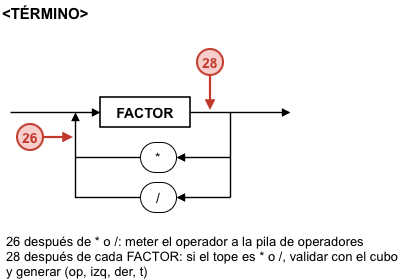

The diagram above was exported from draw.io. Its source (the exported page's mxGraphModel, read from the mxfile embedded in the PNG):
<mxGraphModel dx="1054" dy="680" grid="1" gridSize="10" guides="1" tooltips="1" connect="1" arrows="1" fold="1" page="1" pageScale="1" pageWidth="1169" pageHeight="827" math="0" shadow="0">
  <root>
    <mxCell id="0" />
    <mxCell id="1" parent="0" />
    <mxCell id="c284" parent="1" style="text;html=0;fillColor=none;strokeColor=none;fontColor=#000000;fontStyle=1;fontSize=15;align=left;verticalAlign=middle;fontFamily=Arial;" value="&lt;TÉRMINO&gt;" vertex="1">
      <mxGeometry height="24" width="200" x="10" y="8" as="geometry" />
    </mxCell>
    <mxCell id="c285" edge="1" parent="1" style="endArrow=block;endFill=1;endSize=5;html=1;rounded=0;strokeColor=#000000;strokeWidth=1.4;">
      <mxGeometry relative="1" as="geometry">
        <mxPoint x="20" y="120" as="sourcePoint" />
        <mxPoint x="110" y="120" as="targetPoint" />
      </mxGeometry>
    </mxCell>
    <mxCell id="c286" edge="1" parent="1" style="endArrow=block;endFill=1;endSize=5;html=1;rounded=0;strokeColor=#000000;strokeWidth=1.4;">
      <mxGeometry relative="1" as="geometry">
        <mxPoint x="200" y="120" as="sourcePoint" />
        <mxPoint x="300" y="120" as="targetPoint" />
      </mxGeometry>
    </mxCell>
    <mxCell id="c287" edge="1" parent="1" style="endArrow=none;html=1;rounded=0;strokeColor=#000000;strokeWidth=1.4;">
      <mxGeometry relative="1" as="geometry">
        <mxPoint x="240" y="120" as="sourcePoint" />
        <mxPoint x="240" y="205" as="targetPoint" />
      </mxGeometry>
    </mxCell>
    <mxCell id="c288" edge="1" parent="1" style="endArrow=block;endFill=1;endSize=5;html=1;rounded=0;strokeColor=#000000;strokeWidth=1.4;">
      <mxGeometry relative="1" as="geometry">
        <mxPoint x="240" y="165" as="sourcePoint" />
        <mxPoint x="186" y="165" as="targetPoint" />
      </mxGeometry>
    </mxCell>
    <mxCell id="c289" edge="1" parent="1" style="endArrow=block;endFill=1;endSize=5;html=1;rounded=0;strokeColor=#000000;strokeWidth=1.4;">
      <mxGeometry relative="1" as="geometry">
        <mxPoint x="240" y="205" as="sourcePoint" />
        <mxPoint x="186" y="205" as="targetPoint" />
      </mxGeometry>
    </mxCell>
    <mxCell id="c290" edge="1" parent="1" style="endArrow=none;html=1;rounded=0;strokeColor=#000000;strokeWidth=1.4;">
      <mxGeometry relative="1" as="geometry">
        <mxPoint x="150" y="165" as="sourcePoint" />
        <mxPoint x="85" y="165" as="targetPoint" />
      </mxGeometry>
    </mxCell>
    <mxCell id="c291" edge="1" parent="1" style="endArrow=block;endFill=1;endSize=5;html=1;rounded=0;strokeColor=#000000;strokeWidth=1.4;">
      <mxGeometry relative="1" as="geometry">
        <Array as="points">
          <mxPoint x="85" y="205" />
        </Array>
        <mxPoint x="150" y="205" as="sourcePoint" />
        <mxPoint x="85" y="120" as="targetPoint" />
      </mxGeometry>
    </mxCell>
    <mxCell id="c292" parent="1" style="rounded=0;whiteSpace=wrap;html=1;fillColor=#FFFFFF;strokeColor=#000000;strokeWidth=1.6;fontColor=#000000;fontFamily=Arial;fontSize=14;fontStyle=1;" value="FACTOR" vertex="1">
      <mxGeometry height="30" width="90" x="110" y="105" as="geometry" />
    </mxCell>
    <mxCell id="c293" parent="1" style="rounded=1;arcSize=50;whiteSpace=wrap;html=1;fillColor=#FFFFFF;strokeColor=#000000;fontColor=#000000;fontFamily=Arial;fontSize=14;" value="*" vertex="1">
      <mxGeometry height="30" width="36" x="150" y="150" as="geometry" />
    </mxCell>
    <mxCell id="c294" parent="1" style="rounded=1;arcSize=50;whiteSpace=wrap;html=1;fillColor=#FFFFFF;strokeColor=#000000;fontColor=#000000;fontFamily=Arial;fontSize=14;" value="/" vertex="1">
      <mxGeometry height="30" width="36" x="150" y="190" as="geometry" />
    </mxCell>
    <mxCell id="c295" edge="1" parent="1" style="endArrow=block;endFill=1;endSize=5;html=1;rounded=0;strokeColor=#C0392B;strokeWidth=2.2;">
      <mxGeometry relative="1" as="geometry">
        <mxPoint x="220" y="83" as="sourcePoint" />
        <mxPoint x="220" y="118" as="targetPoint" />
      </mxGeometry>
    </mxCell>
    <mxCell id="c296" parent="1" style="ellipse;shape=ellipse;perimeter=ellipsePerimeter;whiteSpace=wrap;html=1;aspect=fixed;fillColor=#F8CECC;strokeColor=#C0392B;strokeWidth=2;fontColor=#C0392B;fontStyle=1;fontSize=14;fontFamily=Arial;" value="28" vertex="1">
      <mxGeometry height="26" width="26" x="207" y="57" as="geometry" />
    </mxCell>
    <mxCell id="c297" edge="1" parent="1" style="endArrow=block;endFill=1;endSize=5;html=1;rounded=0;strokeColor=#C0392B;strokeWidth=2.2;">
      <mxGeometry relative="1" as="geometry">
        <mxPoint x="53" y="145" as="sourcePoint" />
        <mxPoint x="83" y="145" as="targetPoint" />
      </mxGeometry>
    </mxCell>
    <mxCell id="c298" parent="1" style="ellipse;shape=ellipse;perimeter=ellipsePerimeter;whiteSpace=wrap;html=1;aspect=fixed;fillColor=#F8CECC;strokeColor=#C0392B;strokeWidth=2;fontColor=#C0392B;fontStyle=1;fontSize=14;fontFamily=Arial;" value="26" vertex="1">
      <mxGeometry height="26" width="26" x="27" y="132" as="geometry" />
    </mxCell>
    <mxCell id="c299" parent="1" style="text;html=0;whiteSpace=wrap;fillColor=none;strokeColor=none;fontColor=#000000;align=left;verticalAlign=top;fontFamily=Arial;fontSize=13;spacingLeft=4;" value="26 después de * o /: meter el operador a la pila de operadores&#10;28 después de cada FACTOR: si el tope es * o /, validar con el cubo y generar (op, izq, der, t)" vertex="1">
      <mxGeometry height="50" width="400" x="10" y="235" as="geometry" />
    </mxCell>
  </root>
</mxGraphModel>